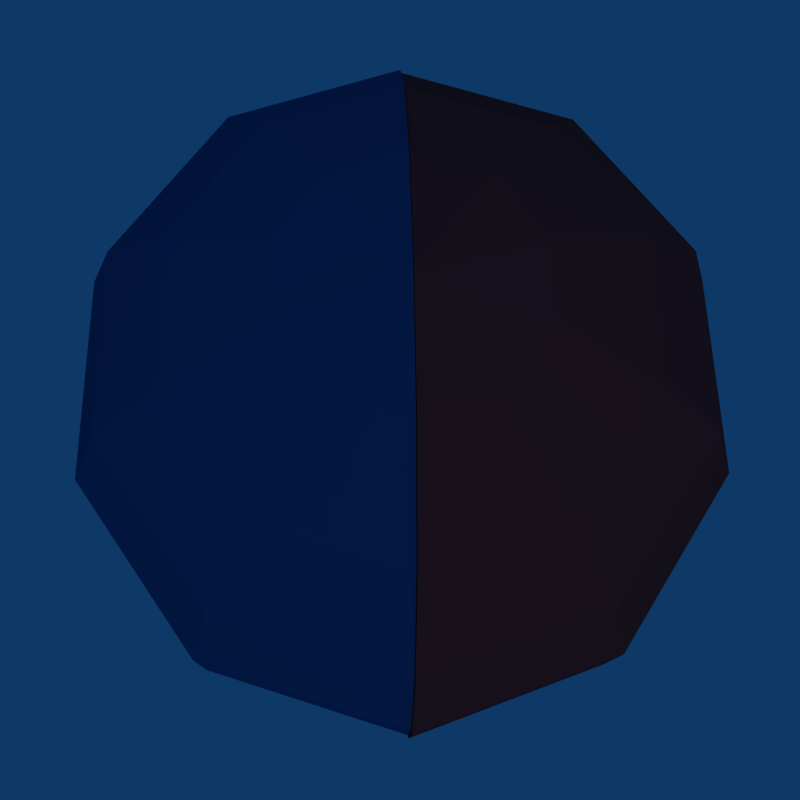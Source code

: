 # Source: backFaceCulling.blend  (saved by Blender 2.46.0; exported with 4.5.12 LTS)
import bpy
from mathutils import Matrix  # noqa: F401  (used for matrix-valued properties, if any)

bpy.ops.wm.read_factory_settings(use_empty=True)
scene = bpy.context.scene
scene.name = 'Scene'

# ---- collections
col_collection_1 = bpy.data.collections.new('Collection 1'); scene.collection.children.link(col_collection_1)

# ---- materials (node trees are filled in below, after node groups)
mat_material = bpy.data.materials.new('Material')
mat_material.alpha_threshold = 0.0
mat_material.diffuse_color = (0.7993, 0.2339, 0.2339, 1.0)
mat_material.roughness = 0.5
mat_material.line_color = (0.0, 0.0, 0.0, 0.3741)
mat_material_001 = bpy.data.materials.new('Material.001')
mat_material_001.alpha_threshold = 0.0
mat_material_001.diffuse_color = (0.1115, 0.3357, 0.5615, 1.0)
mat_material_001.roughness = 0.5
mat_material_001.line_color = (0.0, 0.0, 0.0, 1.0)

# ---- node groups
ng_auto_smooth = bpy.data.node_groups.new('Auto Smooth', 'GeometryNodeTree')
_s = ng_auto_smooth.interface.new_socket(name='Geometry', in_out='OUTPUT', socket_type='NodeSocketGeometry')
_s = ng_auto_smooth.interface.new_socket(name='Geometry', in_out='INPUT', socket_type='NodeSocketGeometry')
_s = ng_auto_smooth.interface.new_socket(name='Angle', in_out='INPUT', socket_type='NodeSocketFloat')
_s.subtype = 'ANGLE'
_s.min_value = 0.0
_s.max_value = 3.142
ng_auto_smooth.is_modifier = True
_N = ng_auto_smooth.nodes; _L = ng_auto_smooth.links
n0 = _N.new('NodeGroupOutput'); n0.name = 'Group Output'; n0.location = (480, -100)
n1 = _N.new('NodeGroupInput'); n1.name = 'Group Input'; n1.location = (-420, -300)
n2 = _N.new('NodeGroupInput'); n2.name = 'Group Input.001'; n2.location = (-60, -100)
n3 = _N.new('GeometryNodeSetShadeSmooth'); n3.name = 'Set Shade Smooth'; n3.location = (120, -100)
n3.domain = 'EDGE'
n4 = _N.new('GeometryNodeSetShadeSmooth'); n4.name = 'Set Shade Smooth.001'; n4.location = (300, -100)
n5 = _N.new('GeometryNodeInputMeshEdgeAngle'); n5.name = 'Edge Angle'; n5.location = (-420, -220)
n6 = _N.new('GeometryNodeInputEdgeSmooth'); n6.name = 'Is Edge Smooth'; n6.location = (-60, -160)
n7 = _N.new('GeometryNodeInputShadeSmooth'); n7.name = 'Is Face Smooth'; n7.location = (-240, -340)
n8 = _N.new('FunctionNodeBooleanMath'); n8.name = 'Boolean Math'; n8.location = (-60, -220)
n9 = _N.new('FunctionNodeCompare'); n9.name = 'Compare'; n9.location = (-240, -180)
n9.operation = 'LESS_EQUAL'
_L.new(n5.outputs[0], n9.inputs[0])
_L.new(n4.outputs[0], n0.inputs[0])
_L.new(n1.outputs[1], n9.inputs[1])
_L.new(n9.outputs[0], n8.inputs[0])
_L.new(n7.outputs[0], n8.inputs[1])
_L.new(n2.outputs[0], n3.inputs[0])
_L.new(n6.outputs[0], n3.inputs[1])
_L.new(n3.outputs[0], n4.inputs[0])
_L.new(n8.outputs[0], n3.inputs[2])
n0.is_active_output = True

# ---- material node trees

# ---- world
world_world = bpy.data.worlds.new('World'); scene.world = world_world
world_world.color = (0.05656, 0.2208, 0.4)
world_world.use_sun_shadow = False
world_world.sun_shadow_jitter_overblur = 0.0
world_world.cycles.sampling_method = 'MANUAL'
world_world.cycles.sample_map_resolution = 256

# ---- cameras
cam_camera = bpy.data.cameras.new('Camera')
cam_camera.passepartout_alpha = 0.2
cam_camera.clip_end = 100.0
cam_camera.lens = 35.0
cam_camera.ortho_scale = 7.314
cam_camera.show_passepartout = False
cam_camera.show_safe_areas = True
cam_camera.dof.focus_distance = 0.0
cam_camera.dof.aperture_fstop = 128.0

# ---- lights
light_spot = bpy.data.lights.new('Spot', 'POINT')
light_spot.transmission_factor = 0.0
light_spot.cutoff_distance = 30.0
light_spot.energy = 100.0
light_spot.shadow_buffer_clip_start = 1.001
light_spot.shadow_soft_size = 1.0
light_spot.shadow_maximum_resolution = 0.006
light_spot.use_absolute_resolution = True
light_spot.cycles.use_multiple_importance_sampling = False

# ---- meshes
me_sphere_001 = bpy.data.meshes.new('Sphere.001')
me_sphere_001.from_pydata([(0.0, 0.0, 1.0), (0.309, 0.0, 0.9511), (0.5878, 0.0, 0.809), (1.0, 0.0, -4.371e-08), (0.9511, 0.0, -0.309), (0.309, 0.0, -0.9511), (-2.636e-07, -1.915e-07, -1.0), (-0.309, 1.49e-08, -0.9511), (-0.5878, 2.98e-08, -0.809), (-0.809, 5.96e-08, -0.5878), (-0.9511, -2.98e-08, -0.309), (-1.0, 5.96e-08, 0.0), (-0.9511, 5.96e-08, 0.309), (-0.809, 5.96e-08, 0.5878), (-0.5878, 5.96e-08, 0.809), (-0.309, 1.49e-08, 0.9511), (-0.25, -0.1816, 0.9511), (-0.4755, -0.3455, 0.809), (-0.6545, -0.4755, 0.5878), (-0.7694, -0.559, 0.309), (-0.809, -0.5878, 0.0), (-0.7694, -0.559, -0.309), (-0.6545, -0.4755, -0.5878), (-0.4755, -0.3455, -0.809), (-0.25, -0.1816, -0.9511), (-0.09549, -0.2939, -0.9511), (-0.1816, -0.559, -0.809), (-0.25, -0.7694, -0.5878), (-0.2939, -0.9045, -0.309), (-0.309, -0.9511, 0.0), (-0.2939, -0.9045, 0.309), (-0.25, -0.7694, 0.5878), (-0.1816, -0.559, 0.809), (-0.09549, -0.2939, 0.9511), (0.09549, -0.2939, 0.9511), (0.1816, -0.559, 0.809), (0.25, -0.7694, 0.5878), (0.2939, -0.9045, 0.309), (0.309, -0.9511, 0.0), (0.2939, -0.9045, -0.309), (0.25, -0.7694, -0.5878), (0.1816, -0.559, -0.809), (0.09549, -0.2939, -0.9511), (0.25, -0.1816, -0.9511), (0.4755, -0.3455, -0.809), (0.6545, -0.4755, -0.5878), (0.7694, -0.559, -0.309), (0.809, -0.5878, 0.0), (0.7694, -0.559, 0.309), (0.6545, -0.4755, 0.5878), (0.4755, -0.3455, 0.809), (0.25, -0.1816, 0.9511), (0.809, -1.192e-07, 0.5878), (0.9511, -1.49e-07, 0.309), (0.809, -1.192e-07, -0.5878), (0.5878, -8.941e-08, -0.809)], [], [(16, 0, 15), (14, 17, 16, 15), (13, 18, 17, 14), (12, 19, 18, 13), (11, 20, 19, 12), (10, 21, 20, 11), (9, 22, 21, 10), (8, 23, 22, 9), (7, 24, 23, 8), (6, 24, 7), (6, 25, 24), (24, 25, 26, 23), (23, 26, 27, 22), (22, 27, 28, 21), (21, 28, 29, 20), (20, 29, 30, 19), (19, 30, 31, 18), (18, 31, 32, 17), (17, 32, 33, 16), (33, 0, 16), (34, 0, 33), (32, 35, 34, 33), (31, 36, 35, 32), (30, 37, 36, 31), (29, 38, 37, 30), (28, 39, 38, 29), (27, 40, 39, 28), (26, 41, 40, 27), (25, 42, 41, 26), (6, 42, 25), (6, 43, 42), (42, 43, 44, 41), (41, 44, 45, 40), (40, 45, 46, 39), (39, 46, 47, 38), (38, 47, 48, 37), (37, 48, 49, 36), (36, 49, 50, 35), (35, 50, 51, 34), (51, 0, 34), (1, 0, 51), (50, 2, 1, 51), (49, 52, 2, 50), (48, 53, 52, 49), (47, 3, 53, 48), (46, 4, 3, 47), (45, 54, 4, 46), (44, 55, 54, 45), (43, 5, 55, 44), (6, 5, 43)])
me_sphere_001.materials.append(mat_material)
me_sphere_001.use_remesh_preserve_volume = False
me_sphere_001.use_remesh_preserve_attributes = False
me_sphere_001.use_mirror_vertex_groups = False
me_sphere_001.update()
me_sphere = bpy.data.meshes.new('Sphere')
me_sphere.from_pydata([(0.0, 0.0, 1.0), (0.309, 0.0, 0.9511), (0.5878, 0.0, 0.809), (1.0, 0.0, -4.371e-08), (-1.0, 5.96e-08, 0.0), (-0.9511, 5.96e-08, 0.309), (-0.809, 5.96e-08, 0.5878), (-0.5878, 5.96e-08, 0.809), (-0.309, 1.49e-08, 0.9511), (-0.25, -0.1816, 0.9511), (-0.4755, -0.3455, 0.809), (-0.6545, -0.4755, 0.5878), (-0.7694, -0.559, 0.309), (-0.809, -0.5878, 0.0), (-0.309, -0.9511, 0.0), (-0.2939, -0.9045, 0.309), (-0.25, -0.7694, 0.5878), (-0.1816, -0.559, 0.809), (-0.09549, -0.2939, 0.9511), (0.09549, -0.2939, 0.9511), (0.1816, -0.559, 0.809), (0.25, -0.7694, 0.5878), (0.2939, -0.9045, 0.309), (0.309, -0.9511, 0.0), (0.809, -0.5878, 0.0), (0.7694, -0.559, 0.309), (0.6545, -0.4755, 0.5878), (0.4755, -0.3455, 0.809), (0.25, -0.1816, 0.9511), (0.809, -1.192e-07, 0.5878), (0.9511, -1.49e-07, 0.309)], [], [(9, 0, 8), (7, 10, 9, 8), (6, 11, 10, 7), (5, 12, 11, 6), (4, 13, 12, 5), (13, 14, 15, 12), (12, 15, 16, 11), (11, 16, 17, 10), (10, 17, 18, 9), (18, 0, 9), (19, 0, 18), (17, 20, 19, 18), (16, 21, 20, 17), (15, 22, 21, 16), (14, 23, 22, 15), (23, 24, 25, 22), (22, 25, 26, 21), (21, 26, 27, 20), (20, 27, 28, 19), (28, 0, 19), (1, 0, 28), (27, 2, 1, 28), (26, 29, 2, 27), (25, 30, 29, 26), (24, 3, 30, 25)])
me_sphere.materials.append(mat_material_001)
me_sphere.use_remesh_preserve_volume = False
me_sphere.use_remesh_preserve_attributes = False
me_sphere.use_mirror_vertex_groups = False
me_sphere.update()

# ---- objects
ob_sphere_001 = bpy.data.objects.new('Sphere.001', me_sphere_001)
ob_sphere = bpy.data.objects.new('Sphere', me_sphere)
ob_lamp = bpy.data.objects.new('Lamp', light_spot)
ob_camera = bpy.data.objects.new('Camera', cam_camera)

# ---- transforms, parenting, visibility, modifiers, constraints
ob_sphere_001.location = (0.009074, 0.0017, -0.001034)
ob_sphere_001.rotation_euler = (0.0, -0.0, 3.142)
ob_sphere_001.lock_rotations_4d = False
ob_sphere_001.empty_display_type = 'ARROWS'
ob_sphere_001.color = (0.0, 0.0, 0.0, 1.0)
ob_sphere_001.lineart.crease_threshold = 0.0
_m = ob_sphere_001.modifiers.new('Auto Smooth', 'NODES')
_m.node_group = ng_auto_smooth
_gi = [s.identifier for s in ng_auto_smooth.interface.items_tree if s.item_type == 'SOCKET' and s.in_out == 'INPUT']
_m[_gi[1]] = 0.5236  # Angle
ob_sphere.location = (0.0, 0.0, 0.0)
ob_sphere.lock_rotations_4d = False
ob_sphere.empty_display_type = 'ARROWS'
ob_sphere.color = (0.0, 0.0, 0.0, 1.0)
ob_sphere.lineart.crease_threshold = 0.0
_m = ob_sphere.modifiers.new('Auto Smooth', 'NODES')
_m.node_group = ng_auto_smooth
_gi = [s.identifier for s in ng_auto_smooth.interface.items_tree if s.item_type == 'SOCKET' and s.in_out == 'INPUT']
_m[_gi[1]] = 0.2618  # Angle
ob_lamp.location = (4.076, 1.005, 5.904)
ob_lamp.rotation_euler = (0.6503, 0.05522, 1.866)
ob_lamp.lock_rotations_4d = False
ob_lamp.empty_display_type = 'ARROWS'
ob_lamp.color = (0.0, 0.0, 0.0, 0.0)
ob_lamp.lineart.crease_threshold = 0.0
ob_camera.location = (0.6929, -0.07654, 2.433)
ob_camera.rotation_euler = (0.282, -0.02492, 1.551)
ob_camera.lock_rotations_4d = False
ob_camera.empty_display_type = 'ARROWS'
ob_camera.color = (0.0, 0.0, 0.0, 0.0)
ob_camera.display_type = 'WIRE'
ob_camera.lineart.crease_threshold = 0.0

# ---- collection membership
col_collection_1.objects.link(ob_sphere_001)
col_collection_1.objects.link(ob_sphere)
col_collection_1.objects.link(ob_lamp)
col_collection_1.objects.link(ob_camera)

# ---- scene / render settings (as saved in the file)
scene.camera = ob_camera
scene.frame_start = 1; scene.frame_end = 250; scene.frame_set(1)
scene.render.engine = 'BLENDER_EEVEE_NEXT'
scene.render.image_settings.compression = 90
scene.render.resolution_x = 48
scene.render.resolution_y = 48
scene.render.pixel_aspect_x = 100.0
scene.render.pixel_aspect_y = 100.0
scene.render.fps = 25
scene.render.dither_intensity = 0.0
scene.render.film_transparent = True
scene.render.use_compositing = False
scene.render.use_sequencer = False
scene.render.bake_margin = 2
scene.render.bake_bias = 0.0
scene.render.use_stamp_time = False
scene.render.use_stamp_date = False
scene.render.use_stamp_frame = False
scene.render.use_stamp_camera = False
scene.render.use_stamp_scene = False
scene.render.use_stamp_filename = False
scene.render.use_stamp_render_time = False
scene.render.stamp_font_size = 0
scene.cycles.use_denoising = False
scene.cycles.samples = 10
scene.cycles.sampling_pattern = 'TABULATED_SOBOL'
scene.cycles.light_sampling_threshold = 0.0
scene.cycles.use_adaptive_sampling = False
scene.cycles.use_light_tree = False
scene.cycles.blur_glossy = 0.0
scene.cycles.volume_bounces = 1
scene.cycles.pixel_filter_type = 'GAUSSIAN'
scene.cycles.sample_clamp_indirect = 0.0
scene.view_settings.view_transform = 'Raw'
bpy.context.view_layer.update()
